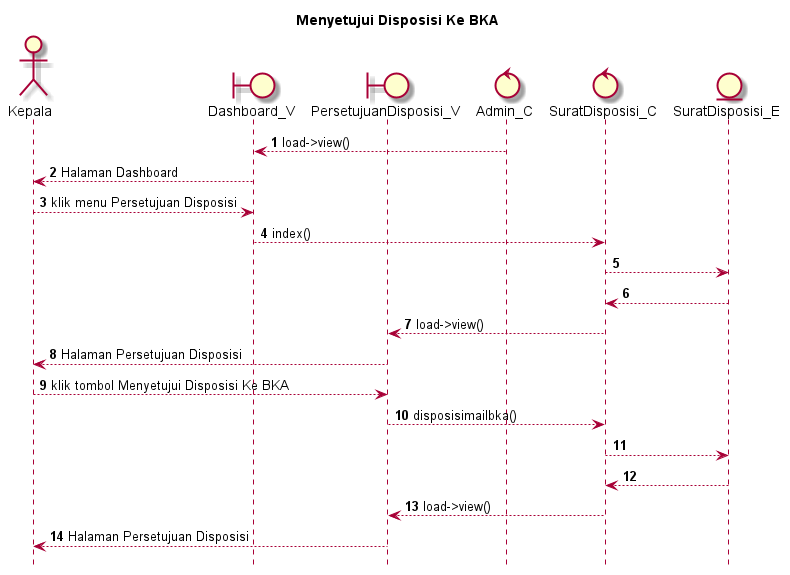

The diagram above was rendered by PlantUML. Its source (embedded in the PNG):
@startuml

autonumber
hide footbox
title Menyetujui Disposisi Ke BKA

Actor Kepala
boundary Dashboard_V
boundary PersetujuanDisposisi_V
control Admin_C
control SuratDisposisi_C
Entity SuratDisposisi_E

Admin_C --> Dashboard_V: load->view()
Dashboard_V --> Kepala: Halaman Dashboard
Kepala --> Dashboard_V: klik menu Persetujuan Disposisi
Dashboard_V --> SuratDisposisi_C: index()
SuratDisposisi_C --> SuratDisposisi_E:
    
    SuratDisposisi_E --> SuratDisposisi_C:
    SuratDisposisi_C --> PersetujuanDisposisi_V: load->view()
    PersetujuanDisposisi_V --> Kepala: Halaman Persetujuan Disposisi

Kepala --> PersetujuanDisposisi_V: klik tombol Menyetujui Disposisi Ke BKA
PersetujuanDisposisi_V --> SuratDisposisi_C: disposisimailbka()
SuratDisposisi_C --> SuratDisposisi_E:
   
    SuratDisposisi_E --> SuratDisposisi_C:
    SuratDisposisi_C --> PersetujuanDisposisi_V: load->view()
    PersetujuanDisposisi_V --> Kepala: Halaman Persetujuan Disposisi

@enduml